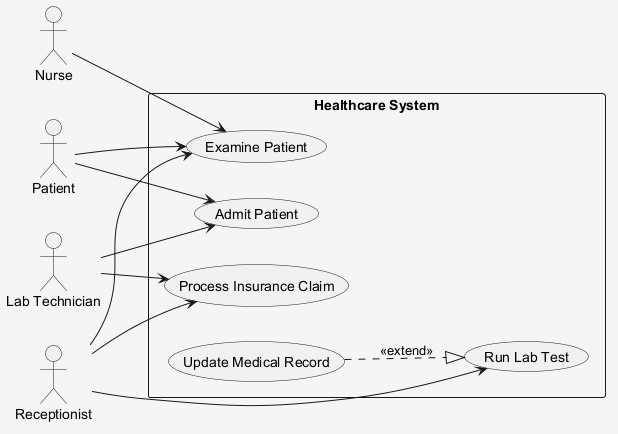

The diagram above was rendered by PlantUML. Its source (embedded in the PNG):
@startuml
skinparam shadowing false
skinparam backgroundColor #F5F5F5
left to right direction
actor "Patient" as Patient
actor "Nurse" as Nurse
actor "Receptionist" as Receptionist
actor "Lab Technician" as LabTechnician
rectangle "Healthcare System" {
  usecase "Process Insurance Claim" as UC_ProcessInsuranceClaim
  usecase "Run Lab Test" as UC_RunLabTest
  usecase "Examine Patient" as UC_ExaminePatient
  usecase "Admit Patient" as UC_AdmitPatient
  usecase "Update Medical Record" as UC_UpdateMedicalRecord
}
Patient --> UC_AdmitPatient
Patient --> UC_ExaminePatient
Nurse --> UC_ExaminePatient
Receptionist --> UC_ExaminePatient
Receptionist --> UC_RunLabTest
Receptionist --> UC_ProcessInsuranceClaim
LabTechnician --> UC_ProcessInsuranceClaim
LabTechnician --> UC_AdmitPatient
UC_UpdateMedicalRecord ..|> UC_RunLabTest : <<extend>>
@enduml